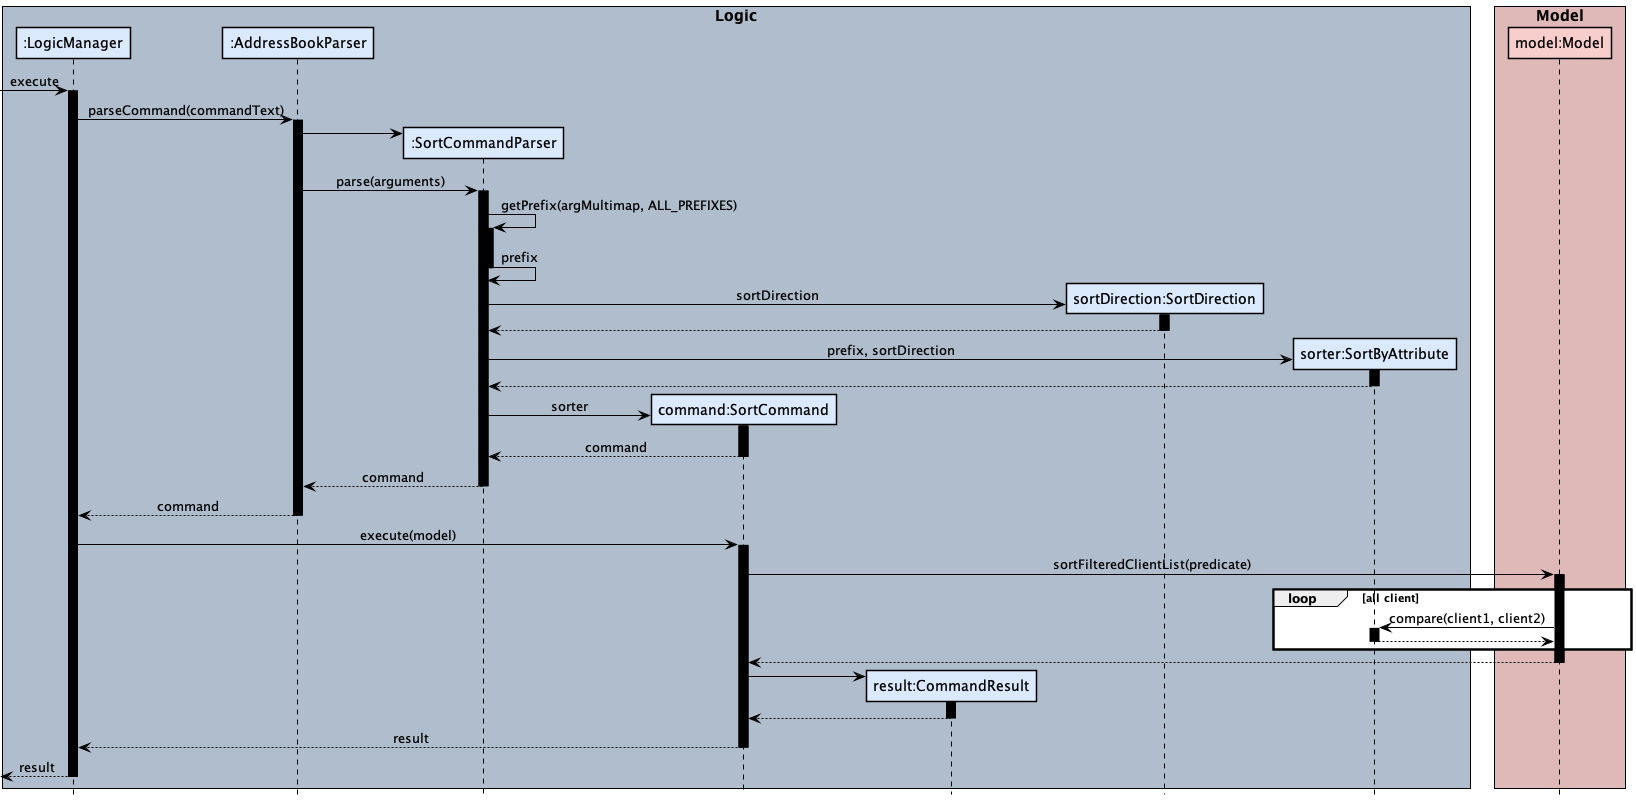

The diagram above was rendered by PlantUML. Its source (embedded in the PNG):
@startuml
!include ../style.puml

box "Logic" LOGIC_COLOR_T1
Participant ":LogicManager" as logic LOGIC_COLOR
Participant ":AddressBookParser" as abp LOGIC_COLOR
Participant ":SortCommandParser" as scp LOGIC_COLOR
Participant "command:SortCommand" as sc LOGIC_COLOR
Participant "result:CommandResult" as cr LOGIC_COLOR
Participant "sortDirection:SortDirection" as sd LOGIC_COLOR
Participant "sorter:SortByAttribute" as sba LOGIC_COLOR
end box
box "Model" MODEL_COLOR_T1
Participant "model:Model" as model MODEL_COLOR
end box

skinparam sequenceBoxBorderColor #black

[-> logic : execute
activate logic
logic -> abp ++: parseCommand(commandText)
create scp
abp -> scp
abp -> scp ++: parse(arguments)
scp -> scp ++: getPrefix(argMultimap, ALL_PREFIXES)
scp -> scp --: prefix
create sd
scp -> sd ++: sortDirection
sd --> scp --:
create sba
scp -> sba ++: prefix, sortDirection
sba --> scp --:
create sc
scp -> sc ++: sorter
sc --> scp --: command
scp --> abp --: command
abp --> logic --: command
logic -> sc ++: execute(model)
sc -> model ++: sortFilteredClientList(predicate)
loop all client
    model -> sba ++: compare(client1, client2)
    sba --> model --
end
model --> sc --:
create cr
sc -> cr ++:
cr --> sc --:
sc --> logic --: result
logic -->[ --: result



@enduml